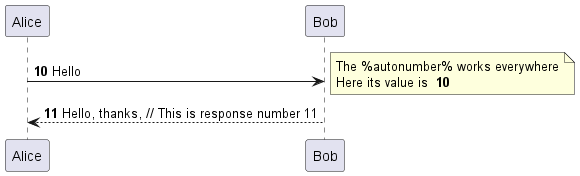

The diagram above was rendered by PlantUML. Its source (embedded in the PNG):
@startuml

autonumber 10

Alice -> Bob: Hello
note right
    The <U+0025>autonumber<U+0025> works everywhere
    Here its value is ** %autonumber% **
end note

Alice <-- Bob: Hello, thanks, // This is response number %autonumber%

@enduml